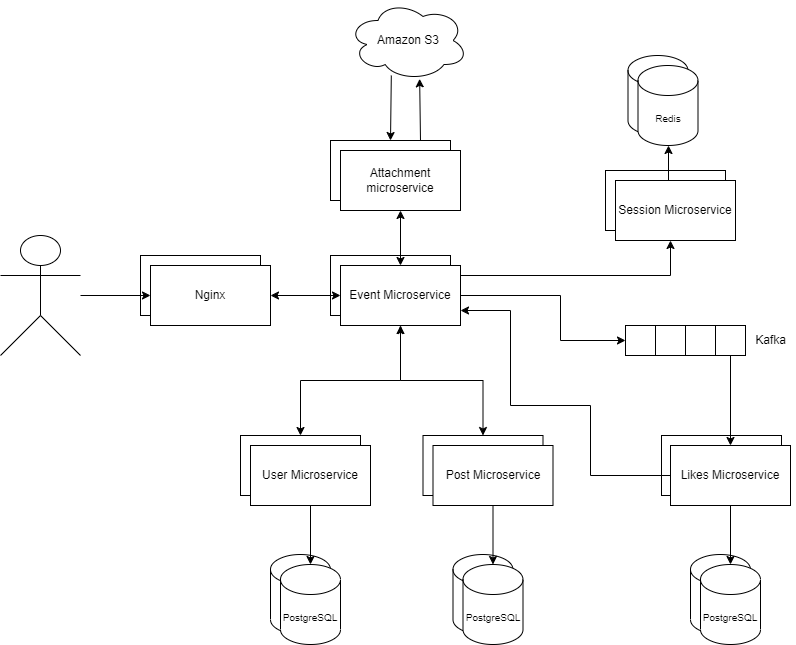

The diagram above was exported from draw.io. Its source (the exported page's mxGraphModel, read from the mxfile embedded in the PNG):
<mxGraphModel dx="1434" dy="699" grid="1" gridSize="10" guides="1" tooltips="1" connect="1" arrows="1" fold="1" page="1" pageScale="1" pageWidth="1654" pageHeight="1169" math="0" shadow="0">
  <root>
    <mxCell id="WIyWlLk6GJQsqaUBKTNV-0" />
    <mxCell id="WIyWlLk6GJQsqaUBKTNV-1" parent="WIyWlLk6GJQsqaUBKTNV-0" />
    <mxCell id="uSoDxJ3zm2cTv4jHtbHI-2" value="" style="rounded=0;whiteSpace=wrap;html=1;" parent="WIyWlLk6GJQsqaUBKTNV-1" vertex="1">
      <mxGeometry x="240" y="370" width="120" height="60" as="geometry" />
    </mxCell>
    <mxCell id="uSoDxJ3zm2cTv4jHtbHI-50" value="" style="rounded=0;whiteSpace=wrap;html=1;" parent="WIyWlLk6GJQsqaUBKTNV-1" vertex="1">
      <mxGeometry x="761" y="550" width="120" height="60" as="geometry" />
    </mxCell>
    <mxCell id="uSoDxJ3zm2cTv4jHtbHI-73" value="" style="edgeStyle=orthogonalEdgeStyle;rounded=0;orthogonalLoop=1;jettySize=auto;html=1;fontSize=10;startArrow=none;startFill=0;endArrow=classic;endFill=1;" parent="WIyWlLk6GJQsqaUBKTNV-1" source="uSoDxJ3zm2cTv4jHtbHI-0" target="uSoDxJ3zm2cTv4jHtbHI-3" edge="1">
      <mxGeometry relative="1" as="geometry" />
    </mxCell>
    <mxCell id="uSoDxJ3zm2cTv4jHtbHI-0" value="User" style="shape=umlActor;verticalLabelPosition=bottom;verticalAlign=top;html=1;outlineConnect=0;rounded=0;fontColor=none;noLabel=1;" parent="WIyWlLk6GJQsqaUBKTNV-1" vertex="1">
      <mxGeometry x="100" y="350" width="80" height="120" as="geometry" />
    </mxCell>
    <mxCell id="uSoDxJ3zm2cTv4jHtbHI-3" value="Nginx" style="rounded=0;whiteSpace=wrap;html=1;" parent="WIyWlLk6GJQsqaUBKTNV-1" vertex="1">
      <mxGeometry x="250" y="380" width="120" height="60" as="geometry" />
    </mxCell>
    <mxCell id="uSoDxJ3zm2cTv4jHtbHI-6" value="" style="rounded=0;whiteSpace=wrap;html=1;" parent="WIyWlLk6GJQsqaUBKTNV-1" vertex="1">
      <mxGeometry x="430" y="255" width="120" height="60" as="geometry" />
    </mxCell>
    <mxCell id="uSoDxJ3zm2cTv4jHtbHI-7" value="Attachment microservice" style="rounded=0;whiteSpace=wrap;html=1;" parent="WIyWlLk6GJQsqaUBKTNV-1" vertex="1">
      <mxGeometry x="440" y="265" width="120" height="60" as="geometry" />
    </mxCell>
    <mxCell id="uSoDxJ3zm2cTv4jHtbHI-8" value="" style="rounded=0;whiteSpace=wrap;html=1;" parent="WIyWlLk6GJQsqaUBKTNV-1" vertex="1">
      <mxGeometry x="522.5" y="550" width="120" height="60" as="geometry" />
    </mxCell>
    <mxCell id="uSoDxJ3zm2cTv4jHtbHI-9" value="Post Microservice" style="rounded=0;whiteSpace=wrap;html=1;" parent="WIyWlLk6GJQsqaUBKTNV-1" vertex="1">
      <mxGeometry x="532.5" y="560" width="120" height="60" as="geometry" />
    </mxCell>
    <mxCell id="uSoDxJ3zm2cTv4jHtbHI-10" value="" style="rounded=0;whiteSpace=wrap;html=1;" parent="WIyWlLk6GJQsqaUBKTNV-1" vertex="1">
      <mxGeometry x="340" y="550" width="120" height="60" as="geometry" />
    </mxCell>
    <mxCell id="uSoDxJ3zm2cTv4jHtbHI-11" value="User Microservice" style="rounded=0;whiteSpace=wrap;html=1;" parent="WIyWlLk6GJQsqaUBKTNV-1" vertex="1">
      <mxGeometry x="350" y="560" width="120" height="60" as="geometry" />
    </mxCell>
    <mxCell id="uSoDxJ3zm2cTv4jHtbHI-12" value="" style="rounded=0;whiteSpace=wrap;html=1;" parent="WIyWlLk6GJQsqaUBKTNV-1" vertex="1">
      <mxGeometry x="705" y="285" width="120" height="60" as="geometry" />
    </mxCell>
    <mxCell id="uSoDxJ3zm2cTv4jHtbHI-72" value="" style="edgeStyle=elbowEdgeStyle;rounded=0;orthogonalLoop=1;jettySize=auto;html=1;fontSize=10;startArrow=none;startFill=0;endArrow=classic;endFill=1;" parent="WIyWlLk6GJQsqaUBKTNV-1" source="uSoDxJ3zm2cTv4jHtbHI-13" target="uSoDxJ3zm2cTv4jHtbHI-71" edge="1">
      <mxGeometry relative="1" as="geometry" />
    </mxCell>
    <mxCell id="uSoDxJ3zm2cTv4jHtbHI-13" value="Session Microservice" style="rounded=0;whiteSpace=wrap;html=1;" parent="WIyWlLk6GJQsqaUBKTNV-1" vertex="1">
      <mxGeometry x="715" y="295" width="120" height="60" as="geometry" />
    </mxCell>
    <mxCell id="uSoDxJ3zm2cTv4jHtbHI-14" value="" style="rounded=0;whiteSpace=wrap;html=1;" parent="WIyWlLk6GJQsqaUBKTNV-1" vertex="1">
      <mxGeometry x="430" y="370" width="120" height="60" as="geometry" />
    </mxCell>
    <mxCell id="uSoDxJ3zm2cTv4jHtbHI-36" value="" style="edgeStyle=orthogonalEdgeStyle;rounded=0;orthogonalLoop=1;jettySize=auto;html=1;fontSize=10;startArrow=classic;startFill=1;" parent="WIyWlLk6GJQsqaUBKTNV-1" source="uSoDxJ3zm2cTv4jHtbHI-15" target="uSoDxJ3zm2cTv4jHtbHI-3" edge="1">
      <mxGeometry relative="1" as="geometry" />
    </mxCell>
    <mxCell id="uSoDxJ3zm2cTv4jHtbHI-37" value="" style="edgeStyle=elbowEdgeStyle;rounded=0;orthogonalLoop=1;jettySize=auto;html=1;fontSize=10;startArrow=none;startFill=0;" parent="WIyWlLk6GJQsqaUBKTNV-1" source="uSoDxJ3zm2cTv4jHtbHI-15" edge="1">
      <mxGeometry relative="1" as="geometry">
        <Array as="points">
          <mxPoint x="770" y="390" />
          <mxPoint x="660" y="350" />
        </Array>
        <mxPoint x="770" y="355" as="targetPoint" />
      </mxGeometry>
    </mxCell>
    <mxCell id="uSoDxJ3zm2cTv4jHtbHI-38" value="" style="edgeStyle=orthogonalEdgeStyle;rounded=0;orthogonalLoop=1;jettySize=auto;html=1;fontSize=10;startArrow=classic;startFill=1;" parent="WIyWlLk6GJQsqaUBKTNV-1" source="uSoDxJ3zm2cTv4jHtbHI-15" target="uSoDxJ3zm2cTv4jHtbHI-7" edge="1">
      <mxGeometry relative="1" as="geometry" />
    </mxCell>
    <mxCell id="uSoDxJ3zm2cTv4jHtbHI-65" style="edgeStyle=orthogonalEdgeStyle;rounded=0;orthogonalLoop=1;jettySize=auto;html=1;entryX=0.5;entryY=0;entryDx=0;entryDy=0;fontSize=10;startArrow=classicThin;startFill=0;endArrow=classic;endFill=1;" parent="WIyWlLk6GJQsqaUBKTNV-1" source="uSoDxJ3zm2cTv4jHtbHI-15" target="uSoDxJ3zm2cTv4jHtbHI-10" edge="1">
      <mxGeometry relative="1" as="geometry" />
    </mxCell>
    <mxCell id="uSoDxJ3zm2cTv4jHtbHI-66" style="edgeStyle=orthogonalEdgeStyle;rounded=0;orthogonalLoop=1;jettySize=auto;html=1;entryX=0.5;entryY=0;entryDx=0;entryDy=0;fontSize=10;startArrow=classic;startFill=1;endArrow=classic;endFill=1;" parent="WIyWlLk6GJQsqaUBKTNV-1" source="uSoDxJ3zm2cTv4jHtbHI-15" target="uSoDxJ3zm2cTv4jHtbHI-8" edge="1">
      <mxGeometry relative="1" as="geometry" />
    </mxCell>
    <mxCell id="uSoDxJ3zm2cTv4jHtbHI-69" style="edgeStyle=elbowEdgeStyle;rounded=0;orthogonalLoop=1;jettySize=auto;html=1;entryX=0;entryY=0.5;entryDx=0;entryDy=0;fontSize=10;startArrow=none;startFill=0;endArrow=classic;endFill=1;" parent="WIyWlLk6GJQsqaUBKTNV-1" source="uSoDxJ3zm2cTv4jHtbHI-15" target="uSoDxJ3zm2cTv4jHtbHI-22" edge="1">
      <mxGeometry relative="1" as="geometry">
        <Array as="points">
          <mxPoint x="660" y="410" />
        </Array>
      </mxGeometry>
    </mxCell>
    <mxCell id="uSoDxJ3zm2cTv4jHtbHI-15" value="Event Microservice" style="rounded=0;whiteSpace=wrap;html=1;" parent="WIyWlLk6GJQsqaUBKTNV-1" vertex="1">
      <mxGeometry x="440" y="380" width="120" height="60" as="geometry" />
    </mxCell>
    <mxCell id="uSoDxJ3zm2cTv4jHtbHI-16" value="Amazon S3" style="ellipse;shape=cloud;whiteSpace=wrap;html=1;rounded=0;" parent="WIyWlLk6GJQsqaUBKTNV-1" vertex="1">
      <mxGeometry x="447.5" y="115" width="120" height="80" as="geometry" />
    </mxCell>
    <mxCell id="uSoDxJ3zm2cTv4jHtbHI-22" value="" style="rounded=0;whiteSpace=wrap;html=1;" parent="WIyWlLk6GJQsqaUBKTNV-1" vertex="1">
      <mxGeometry x="725" y="440" width="30" height="30" as="geometry" />
    </mxCell>
    <mxCell id="uSoDxJ3zm2cTv4jHtbHI-23" value="" style="rounded=0;whiteSpace=wrap;html=1;" parent="WIyWlLk6GJQsqaUBKTNV-1" vertex="1">
      <mxGeometry x="755" y="440" width="30" height="30" as="geometry" />
    </mxCell>
    <mxCell id="uSoDxJ3zm2cTv4jHtbHI-24" value="" style="rounded=0;whiteSpace=wrap;html=1;" parent="WIyWlLk6GJQsqaUBKTNV-1" vertex="1">
      <mxGeometry x="785" y="440" width="30" height="30" as="geometry" />
    </mxCell>
    <mxCell id="uSoDxJ3zm2cTv4jHtbHI-57" style="edgeStyle=orthogonalEdgeStyle;rounded=0;orthogonalLoop=1;jettySize=auto;html=1;entryX=0.5;entryY=0;entryDx=0;entryDy=0;fontSize=10;startArrow=none;startFill=0;endArrow=classic;endFill=1;" parent="WIyWlLk6GJQsqaUBKTNV-1" source="uSoDxJ3zm2cTv4jHtbHI-25" target="uSoDxJ3zm2cTv4jHtbHI-51" edge="1">
      <mxGeometry relative="1" as="geometry" />
    </mxCell>
    <mxCell id="uSoDxJ3zm2cTv4jHtbHI-25" value="" style="rounded=0;whiteSpace=wrap;html=1;" parent="WIyWlLk6GJQsqaUBKTNV-1" vertex="1">
      <mxGeometry x="815" y="440" width="30" height="30" as="geometry" />
    </mxCell>
    <mxCell id="uSoDxJ3zm2cTv4jHtbHI-26" value="Kafka" style="text;html=1;align=center;verticalAlign=middle;resizable=0;points=[];autosize=1;strokeColor=none;fillColor=none;rounded=0;" parent="WIyWlLk6GJQsqaUBKTNV-1" vertex="1">
      <mxGeometry x="845" y="440" width="50" height="30" as="geometry" />
    </mxCell>
    <mxCell id="uSoDxJ3zm2cTv4jHtbHI-27" value="" style="shape=cylinder3;whiteSpace=wrap;html=1;boundedLbl=1;backgroundOutline=1;size=15;rounded=0;" parent="WIyWlLk6GJQsqaUBKTNV-1" vertex="1">
      <mxGeometry x="370" y="669" width="60" height="80" as="geometry" />
    </mxCell>
    <mxCell id="uSoDxJ3zm2cTv4jHtbHI-46" value="" style="edgeStyle=orthogonalEdgeStyle;rounded=0;orthogonalLoop=1;jettySize=auto;html=1;fontSize=10;startArrow=classic;startFill=1;endArrow=none;endFill=0;" parent="WIyWlLk6GJQsqaUBKTNV-1" source="uSoDxJ3zm2cTv4jHtbHI-28" target="uSoDxJ3zm2cTv4jHtbHI-11" edge="1">
      <mxGeometry relative="1" as="geometry" />
    </mxCell>
    <mxCell id="uSoDxJ3zm2cTv4jHtbHI-28" value="&lt;font style=&quot;font-size: 10px;&quot;&gt;PostgreSQL&lt;/font&gt;" style="shape=cylinder3;whiteSpace=wrap;html=1;boundedLbl=1;backgroundOutline=1;size=15;rounded=0;" parent="WIyWlLk6GJQsqaUBKTNV-1" vertex="1">
      <mxGeometry x="380" y="679" width="60" height="80" as="geometry" />
    </mxCell>
    <mxCell id="uSoDxJ3zm2cTv4jHtbHI-31" value="" style="shape=cylinder3;whiteSpace=wrap;html=1;boundedLbl=1;backgroundOutline=1;size=15;rounded=0;" parent="WIyWlLk6GJQsqaUBKTNV-1" vertex="1">
      <mxGeometry x="552.5" y="669" width="60" height="80" as="geometry" />
    </mxCell>
    <mxCell id="uSoDxJ3zm2cTv4jHtbHI-56" value="" style="edgeStyle=orthogonalEdgeStyle;rounded=0;orthogonalLoop=1;jettySize=auto;html=1;fontSize=10;startArrow=classic;startFill=1;endArrow=none;endFill=0;" parent="WIyWlLk6GJQsqaUBKTNV-1" source="uSoDxJ3zm2cTv4jHtbHI-32" target="uSoDxJ3zm2cTv4jHtbHI-9" edge="1">
      <mxGeometry relative="1" as="geometry" />
    </mxCell>
    <mxCell id="uSoDxJ3zm2cTv4jHtbHI-32" value="&lt;font style=&quot;font-size: 10px;&quot;&gt;PostgreSQL&lt;/font&gt;" style="shape=cylinder3;whiteSpace=wrap;html=1;boundedLbl=1;backgroundOutline=1;size=15;rounded=0;" parent="WIyWlLk6GJQsqaUBKTNV-1" vertex="1">
      <mxGeometry x="562.5" y="679" width="60" height="80" as="geometry" />
    </mxCell>
    <mxCell id="uSoDxJ3zm2cTv4jHtbHI-51" value="Likes Microservice" style="rounded=0;whiteSpace=wrap;html=1;" parent="WIyWlLk6GJQsqaUBKTNV-1" vertex="1">
      <mxGeometry x="770" y="560" width="120" height="60" as="geometry" />
    </mxCell>
    <mxCell id="uSoDxJ3zm2cTv4jHtbHI-62" value="" style="shape=cylinder3;whiteSpace=wrap;html=1;boundedLbl=1;backgroundOutline=1;size=15;rounded=0;" parent="WIyWlLk6GJQsqaUBKTNV-1" vertex="1">
      <mxGeometry x="790" y="669" width="60" height="80" as="geometry" />
    </mxCell>
    <mxCell id="uSoDxJ3zm2cTv4jHtbHI-64" value="" style="edgeStyle=orthogonalEdgeStyle;rounded=0;orthogonalLoop=1;jettySize=auto;html=1;fontSize=10;startArrow=classic;startFill=1;endArrow=none;endFill=0;" parent="WIyWlLk6GJQsqaUBKTNV-1" source="uSoDxJ3zm2cTv4jHtbHI-63" target="uSoDxJ3zm2cTv4jHtbHI-51" edge="1">
      <mxGeometry relative="1" as="geometry" />
    </mxCell>
    <mxCell id="uSoDxJ3zm2cTv4jHtbHI-63" value="&lt;font style=&quot;font-size: 10px;&quot;&gt;PostgreSQL&lt;/font&gt;" style="shape=cylinder3;whiteSpace=wrap;html=1;boundedLbl=1;backgroundOutline=1;size=15;rounded=0;" parent="WIyWlLk6GJQsqaUBKTNV-1" vertex="1">
      <mxGeometry x="800" y="679" width="60" height="80" as="geometry" />
    </mxCell>
    <mxCell id="uSoDxJ3zm2cTv4jHtbHI-70" value="" style="shape=cylinder3;whiteSpace=wrap;html=1;boundedLbl=1;backgroundOutline=1;size=15;rounded=0;" parent="WIyWlLk6GJQsqaUBKTNV-1" vertex="1">
      <mxGeometry x="727.5" y="170" width="60" height="80" as="geometry" />
    </mxCell>
    <mxCell id="uSoDxJ3zm2cTv4jHtbHI-71" value="&lt;font style=&quot;font-size: 10px;&quot;&gt;Redis&lt;/font&gt;" style="shape=cylinder3;whiteSpace=wrap;html=1;boundedLbl=1;backgroundOutline=1;size=15;rounded=0;" parent="WIyWlLk6GJQsqaUBKTNV-1" vertex="1">
      <mxGeometry x="737.5" y="180" width="60" height="80" as="geometry" />
    </mxCell>
    <mxCell id="gR16zz4dEMJjrJh3XJ_z-0" value="" style="endArrow=classic;html=1;rounded=0;exitX=0.75;exitY=0;exitDx=0;exitDy=0;entryX=0.597;entryY=0.979;entryDx=0;entryDy=0;entryPerimeter=0;" edge="1" parent="WIyWlLk6GJQsqaUBKTNV-1" source="uSoDxJ3zm2cTv4jHtbHI-6" target="uSoDxJ3zm2cTv4jHtbHI-16">
      <mxGeometry width="50" height="50" relative="1" as="geometry">
        <mxPoint x="490" y="225" as="sourcePoint" />
        <mxPoint x="540" y="175" as="targetPoint" />
      </mxGeometry>
    </mxCell>
    <mxCell id="gR16zz4dEMJjrJh3XJ_z-1" value="" style="endArrow=classic;html=1;rounded=0;exitX=0.361;exitY=0.938;exitDx=0;exitDy=0;exitPerimeter=0;entryX=0.5;entryY=0;entryDx=0;entryDy=0;" edge="1" parent="WIyWlLk6GJQsqaUBKTNV-1" source="uSoDxJ3zm2cTv4jHtbHI-16" target="uSoDxJ3zm2cTv4jHtbHI-6">
      <mxGeometry width="50" height="50" relative="1" as="geometry">
        <mxPoint x="392.5" y="235" as="sourcePoint" />
        <mxPoint x="442.5" y="185" as="targetPoint" />
      </mxGeometry>
    </mxCell>
    <mxCell id="gR16zz4dEMJjrJh3XJ_z-9" value="" style="endArrow=classic;html=1;exitX=0;exitY=0.5;exitDx=0;exitDy=0;entryX=1;entryY=0.75;entryDx=0;entryDy=0;rounded=0;" edge="1" parent="WIyWlLk6GJQsqaUBKTNV-1" source="uSoDxJ3zm2cTv4jHtbHI-51" target="uSoDxJ3zm2cTv4jHtbHI-15">
      <mxGeometry width="50" height="50" relative="1" as="geometry">
        <mxPoint x="650" y="560" as="sourcePoint" />
        <mxPoint x="700" y="510" as="targetPoint" />
        <Array as="points">
          <mxPoint x="690" y="590" />
          <mxPoint x="690" y="520" />
          <mxPoint x="610" y="520" />
          <mxPoint x="610" y="425" />
        </Array>
      </mxGeometry>
    </mxCell>
  </root>
</mxGraphModel>